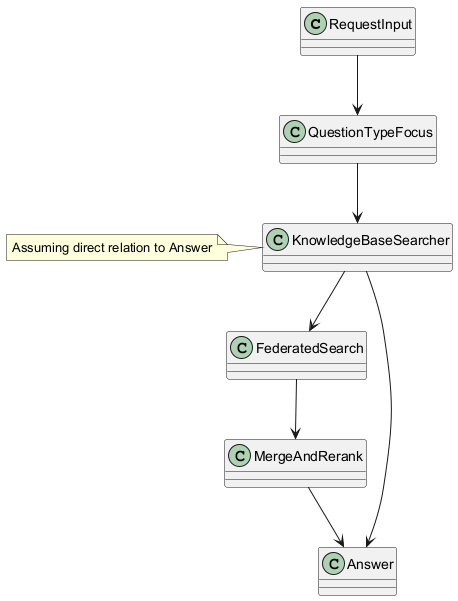

The diagram above was rendered by PlantUML. Its source (embedded in the PNG):
@startuml
class RequestInput
class QuestionTypeFocus
class KnowledgeBaseSearcher
class FederatedSearch
class MergeAndRerank
class Answer

RequestInput --> QuestionTypeFocus
QuestionTypeFocus --> KnowledgeBaseSearcher
KnowledgeBaseSearcher --> FederatedSearch
FederatedSearch --> MergeAndRerank
MergeAndRerank --> Answer
KnowledgeBaseSearcher --> Answer

note left of KnowledgeBaseSearcher: Assuming direct relation to Answer
@enduml